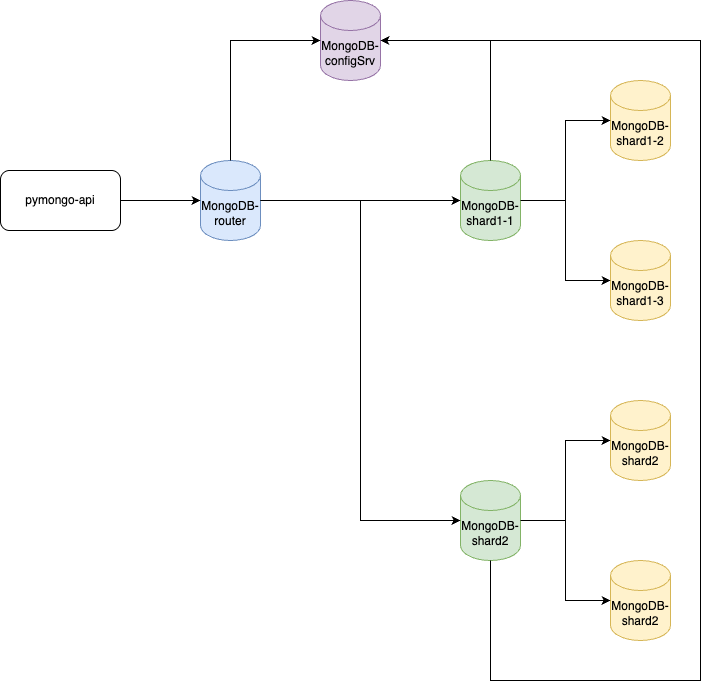

The diagram above was exported from draw.io. Its source (the exported page's mxGraphModel, read from the mxfile embedded in the PNG):
<mxGraphModel dx="673" dy="347" grid="1" gridSize="10" guides="1" tooltips="1" connect="1" arrows="1" fold="1" page="1" pageScale="1" pageWidth="1169" pageHeight="827" math="0" shadow="0">
  <root>
    <mxCell id="0" />
    <mxCell id="1" parent="0" />
    <mxCell id="zA23MoTUsTF4_91t8viU-2" value="MongoDB-router" style="shape=cylinder3;whiteSpace=wrap;html=1;boundedLbl=1;backgroundOutline=1;size=15;fillColor=#dae8fc;strokeColor=#6c8ebf;" parent="1" vertex="1">
      <mxGeometry x="560" y="280" width="60" height="80" as="geometry" />
    </mxCell>
    <mxCell id="zA23MoTUsTF4_91t8viU-3" value="pymongo-api" style="rounded=1;whiteSpace=wrap;html=1;" parent="1" vertex="1">
      <mxGeometry x="360" y="290" width="120" height="60" as="geometry" />
    </mxCell>
    <mxCell id="zA23MoTUsTF4_91t8viU-4" style="edgeStyle=orthogonalEdgeStyle;rounded=0;orthogonalLoop=1;jettySize=auto;html=1;exitX=1;exitY=0.5;exitDx=0;exitDy=0;entryX=0;entryY=0.5;entryDx=0;entryDy=0;entryPerimeter=0;" parent="1" source="zA23MoTUsTF4_91t8viU-3" target="zA23MoTUsTF4_91t8viU-2" edge="1">
      <mxGeometry relative="1" as="geometry" />
    </mxCell>
    <mxCell id="2" value="MongoDB-configSrv" style="shape=cylinder3;whiteSpace=wrap;html=1;boundedLbl=1;backgroundOutline=1;size=15;fillColor=#e1d5e7;strokeColor=#9673a6;" parent="1" vertex="1">
      <mxGeometry x="680" y="120" width="60" height="80" as="geometry" />
    </mxCell>
    <mxCell id="3" value="MongoDB-shard1-1" style="shape=cylinder3;whiteSpace=wrap;html=1;boundedLbl=1;backgroundOutline=1;size=15;fillColor=#d5e8d4;strokeColor=#82b366;" parent="1" vertex="1">
      <mxGeometry x="820" y="280" width="60" height="80" as="geometry" />
    </mxCell>
    <mxCell id="4" value="MongoDB-shard2" style="shape=cylinder3;whiteSpace=wrap;html=1;boundedLbl=1;backgroundOutline=1;size=15;fillColor=#d5e8d4;strokeColor=#82b366;" parent="1" vertex="1">
      <mxGeometry x="820" y="600" width="60" height="80" as="geometry" />
    </mxCell>
    <mxCell id="5" style="edgeStyle=orthogonalEdgeStyle;rounded=0;orthogonalLoop=1;jettySize=auto;html=1;exitX=1;exitY=0.5;exitDx=0;exitDy=0;entryX=0;entryY=0.5;entryDx=0;entryDy=0;entryPerimeter=0;exitPerimeter=0;" parent="1" source="zA23MoTUsTF4_91t8viU-2" target="3" edge="1">
      <mxGeometry relative="1" as="geometry">
        <mxPoint x="490" y="330" as="sourcePoint" />
        <mxPoint x="570" y="330" as="targetPoint" />
      </mxGeometry>
    </mxCell>
    <mxCell id="6" style="edgeStyle=orthogonalEdgeStyle;rounded=0;orthogonalLoop=1;jettySize=auto;html=1;exitX=1;exitY=0.5;exitDx=0;exitDy=0;entryX=0;entryY=0.5;entryDx=0;entryDy=0;entryPerimeter=0;exitPerimeter=0;" parent="1" source="zA23MoTUsTF4_91t8viU-2" target="4" edge="1">
      <mxGeometry relative="1" as="geometry">
        <mxPoint x="630" y="330" as="sourcePoint" />
        <mxPoint x="830" y="330" as="targetPoint" />
      </mxGeometry>
    </mxCell>
    <mxCell id="7" style="edgeStyle=orthogonalEdgeStyle;rounded=0;orthogonalLoop=1;jettySize=auto;html=1;exitX=0.5;exitY=0;exitDx=0;exitDy=0;entryX=0;entryY=0.5;entryDx=0;entryDy=0;entryPerimeter=0;exitPerimeter=0;" parent="1" source="zA23MoTUsTF4_91t8viU-2" target="2" edge="1">
      <mxGeometry relative="1" as="geometry">
        <mxPoint x="490" y="330" as="sourcePoint" />
        <mxPoint x="570" y="330" as="targetPoint" />
      </mxGeometry>
    </mxCell>
    <mxCell id="8" style="edgeStyle=orthogonalEdgeStyle;rounded=0;orthogonalLoop=1;jettySize=auto;html=1;exitX=0.5;exitY=0;exitDx=0;exitDy=0;entryX=1;entryY=0.5;entryDx=0;entryDy=0;entryPerimeter=0;exitPerimeter=0;" parent="1" source="3" target="2" edge="1">
      <mxGeometry relative="1" as="geometry">
        <mxPoint x="600" y="290" as="sourcePoint" />
        <mxPoint x="690" y="170" as="targetPoint" />
      </mxGeometry>
    </mxCell>
    <mxCell id="9" value="MongoDB-shard1-2" style="shape=cylinder3;whiteSpace=wrap;html=1;boundedLbl=1;backgroundOutline=1;size=15;fillColor=#fff2cc;strokeColor=#d6b656;" parent="1" vertex="1">
      <mxGeometry x="970" y="200" width="60" height="80" as="geometry" />
    </mxCell>
    <mxCell id="10" value="MongoDB-shard1-3" style="shape=cylinder3;whiteSpace=wrap;html=1;boundedLbl=1;backgroundOutline=1;size=15;fillColor=#fff2cc;strokeColor=#d6b656;" parent="1" vertex="1">
      <mxGeometry x="970" y="360" width="60" height="80" as="geometry" />
    </mxCell>
    <mxCell id="11" style="edgeStyle=orthogonalEdgeStyle;rounded=0;orthogonalLoop=1;jettySize=auto;html=1;exitX=1;exitY=0.5;exitDx=0;exitDy=0;entryX=0;entryY=0.5;entryDx=0;entryDy=0;entryPerimeter=0;exitPerimeter=0;" parent="1" source="3" target="9" edge="1">
      <mxGeometry relative="1" as="geometry">
        <mxPoint x="630" y="330" as="sourcePoint" />
        <mxPoint x="830" y="330" as="targetPoint" />
      </mxGeometry>
    </mxCell>
    <mxCell id="12" style="edgeStyle=orthogonalEdgeStyle;rounded=0;orthogonalLoop=1;jettySize=auto;html=1;exitX=1;exitY=0.5;exitDx=0;exitDy=0;entryX=0;entryY=0.5;entryDx=0;entryDy=0;entryPerimeter=0;exitPerimeter=0;" parent="1" source="3" target="10" edge="1">
      <mxGeometry relative="1" as="geometry">
        <mxPoint x="890" y="330" as="sourcePoint" />
        <mxPoint x="980" y="260" as="targetPoint" />
      </mxGeometry>
    </mxCell>
    <mxCell id="13" value="MongoDB-shard2" style="shape=cylinder3;whiteSpace=wrap;html=1;boundedLbl=1;backgroundOutline=1;size=15;fillColor=#fff2cc;strokeColor=#d6b656;" parent="1" vertex="1">
      <mxGeometry x="970" y="520" width="60" height="80" as="geometry" />
    </mxCell>
    <mxCell id="14" value="MongoDB-shard2" style="shape=cylinder3;whiteSpace=wrap;html=1;boundedLbl=1;backgroundOutline=1;size=15;fillColor=#fff2cc;strokeColor=#d6b656;" parent="1" vertex="1">
      <mxGeometry x="970" y="680" width="60" height="80" as="geometry" />
    </mxCell>
    <mxCell id="16" style="edgeStyle=orthogonalEdgeStyle;rounded=0;orthogonalLoop=1;jettySize=auto;html=1;exitX=1;exitY=0.5;exitDx=0;exitDy=0;entryX=0;entryY=0.5;entryDx=0;entryDy=0;entryPerimeter=0;exitPerimeter=0;" parent="1" source="4" target="13" edge="1">
      <mxGeometry relative="1" as="geometry">
        <mxPoint x="890" y="330" as="sourcePoint" />
        <mxPoint x="980" y="250" as="targetPoint" />
      </mxGeometry>
    </mxCell>
    <mxCell id="17" style="edgeStyle=orthogonalEdgeStyle;rounded=0;orthogonalLoop=1;jettySize=auto;html=1;exitX=1;exitY=0.5;exitDx=0;exitDy=0;entryX=0;entryY=0.5;entryDx=0;entryDy=0;entryPerimeter=0;exitPerimeter=0;" parent="1" source="4" target="14" edge="1">
      <mxGeometry relative="1" as="geometry">
        <mxPoint x="890" y="650" as="sourcePoint" />
        <mxPoint x="980" y="570" as="targetPoint" />
      </mxGeometry>
    </mxCell>
    <mxCell id="18" style="edgeStyle=orthogonalEdgeStyle;rounded=0;orthogonalLoop=1;jettySize=auto;html=1;exitX=0.5;exitY=1;exitDx=0;exitDy=0;entryX=1;entryY=0.5;entryDx=0;entryDy=0;entryPerimeter=0;exitPerimeter=0;" parent="1" source="4" target="2" edge="1">
      <mxGeometry relative="1" as="geometry">
        <mxPoint x="860" y="290" as="sourcePoint" />
        <mxPoint x="750" y="170" as="targetPoint" />
        <Array as="points">
          <mxPoint x="850" y="800" />
          <mxPoint x="1060" y="800" />
          <mxPoint x="1060" y="160" />
        </Array>
      </mxGeometry>
    </mxCell>
  </root>
</mxGraphModel>